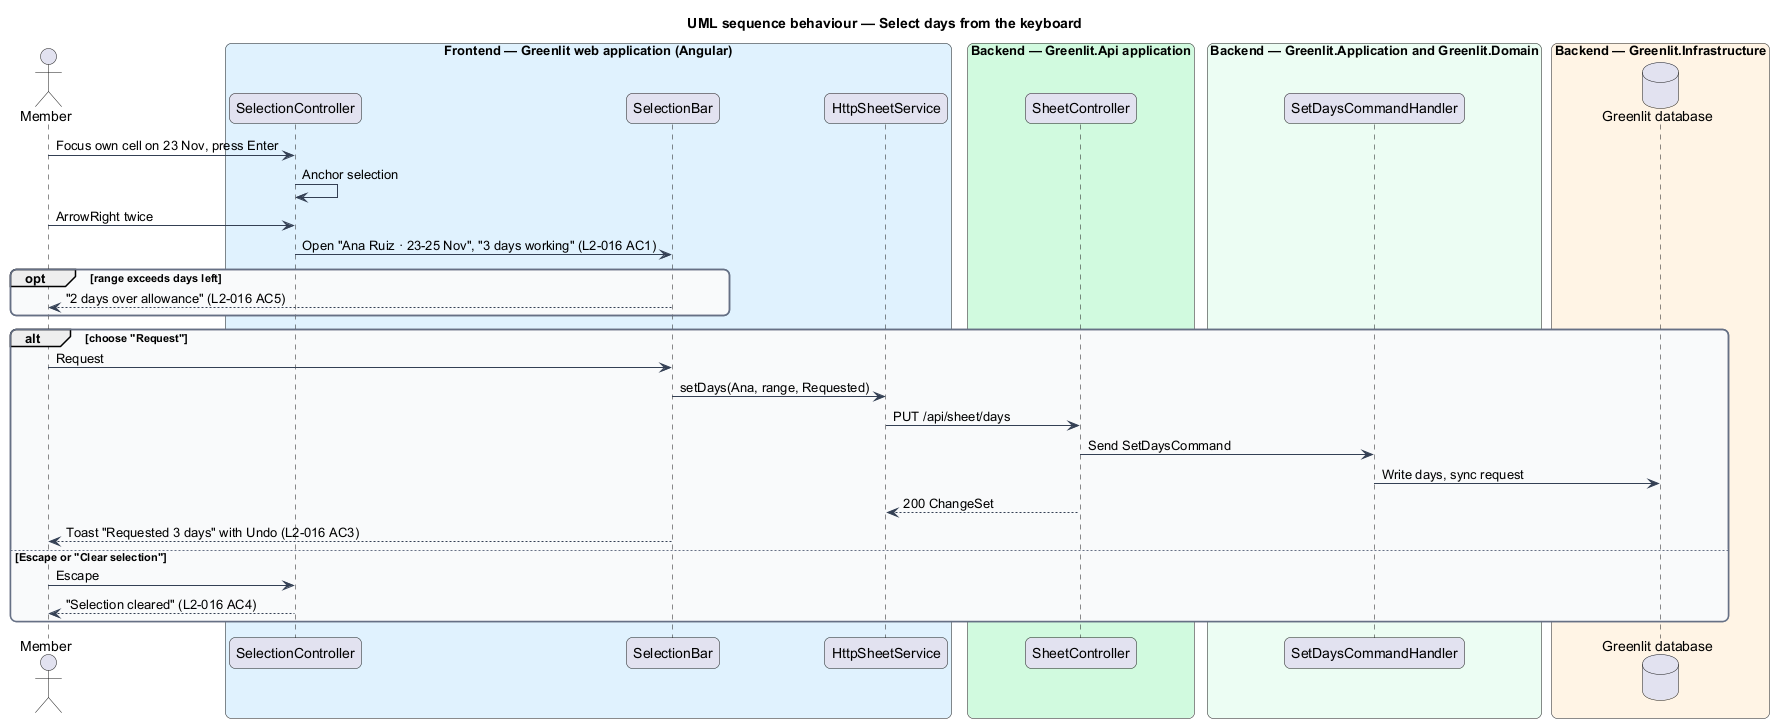

The diagram above was rendered by PlantUML. Its source (embedded in the PNG):
@startuml
title UML sequence behaviour — Select days from the keyboard
skinparam backgroundColor #FFFFFF
skinparam shadowing false
skinparam roundcorner 12
skinparam defaultFontName Arial
skinparam ArrowColor #344054
skinparam rectangle {
  BorderColor #344054
  FontColor #101828
}
skinparam package {
  BorderColor #667085
  FontColor #101828
  BackgroundColor #F9FAFB
}
actor "Member" as actor
box "Frontend — Greenlit web application (Angular)" #E0F2FE
  participant "SelectionController" as sel
  participant "SelectionBar" as bar
  participant "HttpSheetService" as client
end box
box "Backend — Greenlit.Api application" #D1FADF
  participant "SheetController" as ctrl
end box
box "Backend — Greenlit.Application and Greenlit.Domain" #ECFDF3
  participant "SetDaysCommandHandler" as handler
end box
box "Backend — Greenlit.Infrastructure" #FFF4E5
  database "Greenlit database" as db
end box
actor -> sel : Focus own cell on 23 Nov, press Enter
sel -> sel : Anchor selection
actor -> sel : ArrowRight twice
sel -> bar : Open "Ana Ruiz · 23-25 Nov", "3 days working" (L2-016 AC1)
opt range exceeds days left
  bar --> actor : "2 days over allowance" (L2-016 AC5)
end
alt choose "Request"
  actor -> bar : Request
  bar -> client : setDays(Ana, range, Requested)
  client -> ctrl : PUT /api/sheet/days
  ctrl -> handler : Send SetDaysCommand
  handler -> db : Write days, sync request
  ctrl --> client : 200 ChangeSet
  bar --> actor : Toast "Requested 3 days" with Undo (L2-016 AC3)
else Escape or "Clear selection"
  actor -> sel : Escape
  sel --> actor : "Selection cleared" (L2-016 AC4)
end
@enduml